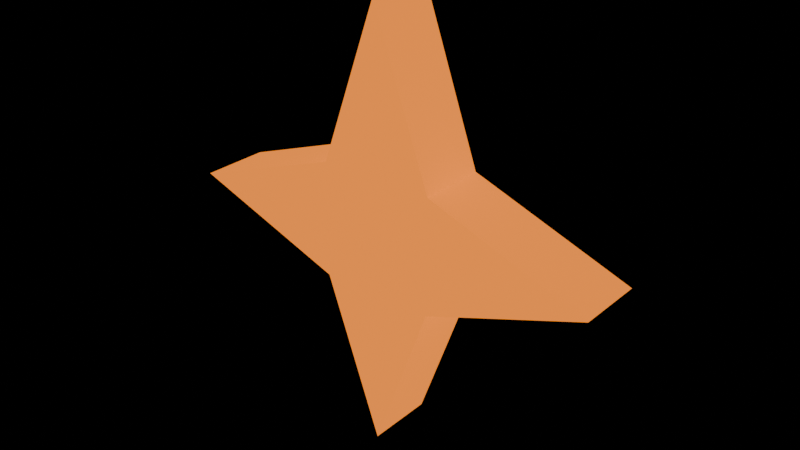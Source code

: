 # Source: PROP_Spark.blend  (saved by Blender 5.2.45; exported with 4.5.12 LTS)
import bpy
from mathutils import Matrix  # noqa: F401  (used for matrix-valued properties, if any)

bpy.ops.wm.read_factory_settings(use_empty=True)
scene = bpy.context.scene
scene.name = 'Scene'

# ---- collections
col_prop_spark = bpy.data.collections.new('PROP_Spark'); scene.collection.children.link(col_prop_spark)

# ---- materials (node trees are filled in below, after node groups)
mat_m_spark = bpy.data.materials.new('M_Spark')
mat_m_spark.diffuse_color = (1.0, 0.5841, 0.04519, 1.0)

# ---- material node trees
mat_m_spark.use_nodes = True; mat_m_spark.node_tree.nodes.clear()
_N = mat_m_spark.node_tree.nodes; _L = mat_m_spark.node_tree.links
n0 = _N.new('ShaderNodeBsdfPrincipled'); n0.name = 'Principled BSDF'; n0.location = (-200, 100)
n0.inputs[0].default_value = (1.0, 0.5841, 0.04519, 1.0)
n0.inputs[2].default_value = 0.3
n0.inputs[10].default_value = 0.005
n0.inputs[27].default_value = (1.0, 0.2542, 0.02315, 1.0)
n0.inputs[28].default_value = 1.2
n1 = _N.new('ShaderNodeOutputMaterial'); n1.name = 'Material Output'; n1.location = (200, 100)
_L.new(n0.outputs[0], n1.inputs[0])
n1.is_active_output = True

# ---- meshes
me_spark = bpy.data.meshes.new('Spark')
me_spark.from_pydata([(1.959e-17, 0.32, 0.0), (-0.08485, 0.08485, 0.0), (-0.32, 3.919e-17, 0.0), (-0.08485, -0.08485, 0.0), (-5.878e-17, -0.32, 0.0), (0.08485, -0.08485, 0.0), (0.32, -7.838e-17, 0.0), (0.08485, 0.08485, 0.0), (1.959e-17, 0.32, 0.1), (-0.08485, 0.08485, 0.1), (-0.32, 3.919e-17, 0.1), (-0.08485, -0.08485, 0.1), (-5.878e-17, -0.32, 0.1), (0.08485, -0.08485, 0.1), (0.32, -7.838e-17, 0.1), (0.08485, 0.08485, 0.1)], [], [(7, 6, 5, 4, 3, 2, 1, 0), (8, 9, 10, 11, 12, 13, 14, 15), (0, 1, 9, 8), (1, 2, 10, 9), (2, 3, 11, 10), (3, 4, 12, 11), (4, 5, 13, 12), (5, 6, 14, 13), (6, 7, 15, 14), (7, 0, 8, 15)])
me_spark.materials.append(mat_m_spark)
me_spark.update()

# ---- objects
ob_spark = bpy.data.objects.new('Spark', me_spark)

# ---- transforms, parenting, visibility, modifiers, constraints
ob_spark.location = (0.0, 0.05, 0.0)
ob_spark.rotation_euler = (1.571, 0.0, 0.0)

# ---- collection membership
col_prop_spark.objects.link(ob_spark)

# ---- scene / render settings (as saved in the file)
scene.frame_start = 1; scene.frame_end = 250; scene.frame_set(1)
scene.render.engine = 'BLENDER_EEVEE_NEXT'
scene.render.fps = 30
scene.render.bake_bias = 0.0
scene.render.bake_samples = 0
scene.render.compositor_device = 'GPU'
scene.eevee.use_volume_custom_range = False
scene.eevee.fast_gi_thickness_near = 0.1
scene.eevee.fast_gi_thickness_far = 0.0
scene.eevee.ray_tracing_options.screen_trace_thickness = 0.1
bpy.context.view_layer.update()

# ---- added for rendering (the .blend has no active camera): camera
cam_auto = bpy.data.cameras.new('AutoCamera')
cam_auto.lens = 50.0
cam_auto.sensor_width = 36.0
cam_auto.clip_end = 1000.0
ob_auto_camera = bpy.data.objects.new('AutoCamera', cam_auto)
scene.collection.objects.link(ob_auto_camera)
ob_auto_camera.location = (0.842513, -1.01102, 0.674011)
ob_auto_camera.rotation_euler = (1.09748, -7.21219e-08, 0.694738)
scene.camera = ob_auto_camera
bpy.context.view_layer.update()
